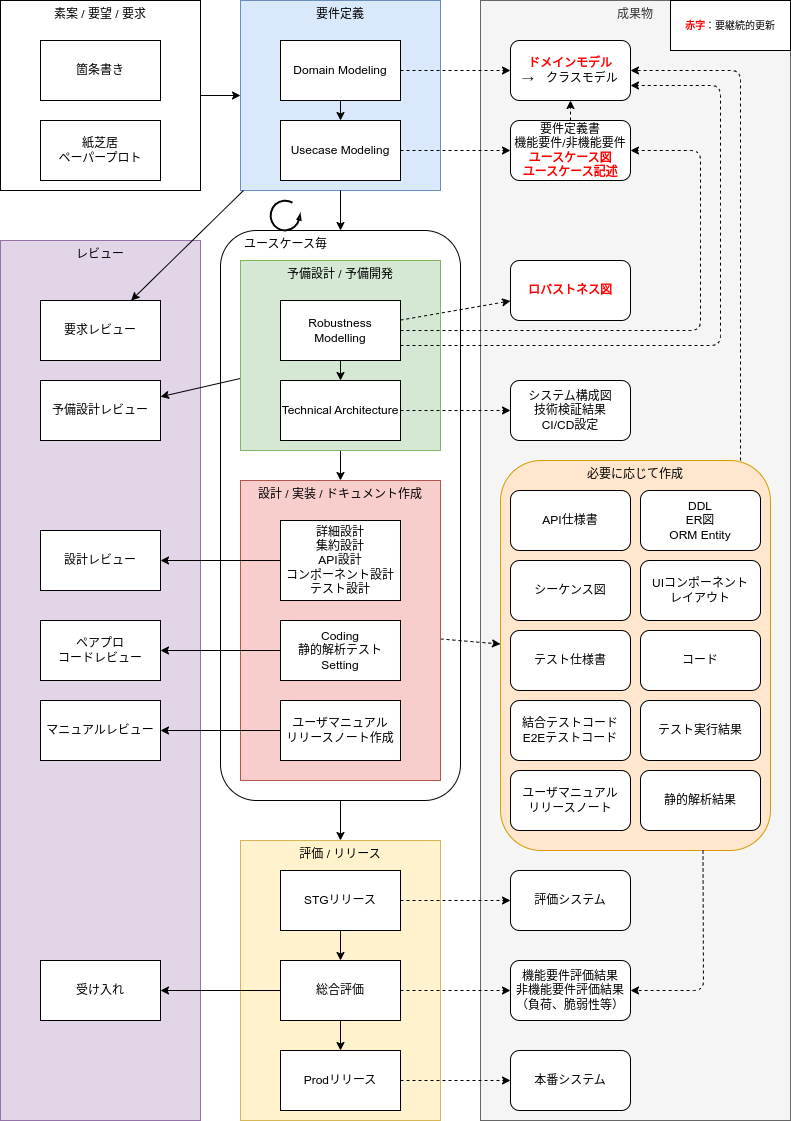

The diagram above was exported from draw.io. Its source (the exported page's mxGraphModel, read from the mxfile embedded in the PNG):
<mxGraphModel dx="953" dy="551" grid="1" gridSize="10" guides="1" tooltips="1" connect="1" arrows="1" fold="1" page="1" pageScale="1" pageWidth="850" pageHeight="1100" math="0" shadow="0">
  <root>
    <mxCell id="0" />
    <mxCell id="1" parent="0" />
    <mxCell id="114" value="" style="group" parent="1" vertex="1" connectable="0">
      <mxGeometry x="520" y="80" width="310" height="1120" as="geometry" />
    </mxCell>
    <mxCell id="32" value="成果物" style="rounded=0;whiteSpace=wrap;html=1;verticalAlign=top;fillColor=#f5f5f5;fontColor=#333333;strokeColor=#666666;" parent="114" vertex="1">
      <mxGeometry width="310" height="1120" as="geometry" />
    </mxCell>
    <mxCell id="113" value="&lt;div style=&quot;text-align: left;&quot;&gt;&lt;span style=&quot;font-size: 10px; background-color: initial; color: rgb(255, 0, 0);&quot;&gt;&lt;b&gt;赤字&lt;/b&gt;&lt;/span&gt;&lt;font style=&quot;font-size: 10px; background-color: initial; border-color: var(--border-color);&quot; color=&quot;#000000&quot;&gt;：要継続的更新&lt;/font&gt;&lt;/div&gt;" style="rounded=0;whiteSpace=wrap;html=1;fontColor=#000000;" parent="114" vertex="1">
      <mxGeometry x="190" width="120" height="50" as="geometry" />
    </mxCell>
    <mxCell id="102" value="必要に応じて作成" style="rounded=1;whiteSpace=wrap;html=1;verticalAlign=top;fillColor=#ffe6cc;strokeColor=#d79b00;" parent="114" vertex="1">
      <mxGeometry x="20" y="460" width="270" height="390" as="geometry" />
    </mxCell>
    <mxCell id="59" value="API仕様書" style="rounded=1;whiteSpace=wrap;html=1;" parent="114" vertex="1">
      <mxGeometry x="30" y="490" width="120" height="60" as="geometry" />
    </mxCell>
    <mxCell id="99" value="DDL&lt;br&gt;ER図&lt;br&gt;ORM Entity" style="rounded=1;whiteSpace=wrap;html=1;" parent="114" vertex="1">
      <mxGeometry x="160" y="490" width="120" height="60" as="geometry" />
    </mxCell>
    <mxCell id="108" value="UIコンポーネント&lt;br&gt;レイアウト" style="rounded=1;whiteSpace=wrap;html=1;" parent="114" vertex="1">
      <mxGeometry x="160" y="560" width="120" height="60" as="geometry" />
    </mxCell>
    <mxCell id="17" value="シーケンス図" style="rounded=1;whiteSpace=wrap;html=1;" parent="114" vertex="1">
      <mxGeometry x="30" y="560" width="120" height="60" as="geometry" />
    </mxCell>
    <mxCell id="80" value="テスト仕様書" style="rounded=1;whiteSpace=wrap;html=1;" parent="114" vertex="1">
      <mxGeometry x="30" y="630" width="120" height="60" as="geometry" />
    </mxCell>
    <mxCell id="30" value="結合テストコード&lt;br&gt;E2Eテストコード" style="rounded=1;whiteSpace=wrap;html=1;" parent="114" vertex="1">
      <mxGeometry x="30" y="700" width="120" height="60" as="geometry" />
    </mxCell>
    <mxCell id="90" value="ユーザマニュアル&lt;br&gt;リリースノート" style="rounded=1;whiteSpace=wrap;html=1;" parent="114" vertex="1">
      <mxGeometry x="30" y="770" width="120" height="60" as="geometry" />
    </mxCell>
    <mxCell id="107" value="コード" style="rounded=1;whiteSpace=wrap;html=1;" parent="114" vertex="1">
      <mxGeometry x="160" y="630" width="120" height="60" as="geometry" />
    </mxCell>
    <mxCell id="116" value="静的解析結果" style="rounded=1;whiteSpace=wrap;html=1;" parent="114" vertex="1">
      <mxGeometry x="160" y="770" width="120" height="60" as="geometry" />
    </mxCell>
    <mxCell id="117" value="&lt;span style=&quot;border-color: var(--border-color);&quot;&gt;&lt;font style=&quot;border-color: var(--border-color);&quot;&gt;テスト実行結果&lt;/font&gt;&lt;/span&gt;" style="rounded=1;whiteSpace=wrap;html=1;" parent="114" vertex="1">
      <mxGeometry x="160" y="700" width="120" height="60" as="geometry" />
    </mxCell>
    <mxCell id="25" value="" style="rounded=1;whiteSpace=wrap;html=1;" parent="1" vertex="1">
      <mxGeometry x="260" y="310" width="240" height="570" as="geometry" />
    </mxCell>
    <mxCell id="103" style="edgeStyle=none;html=1;dashed=1;fontColor=default;" parent="1" source="26" target="102" edge="1">
      <mxGeometry relative="1" as="geometry" />
    </mxCell>
    <mxCell id="26" value="設計 / 実装 / ドキュメント作成" style="rounded=0;whiteSpace=wrap;html=1;verticalAlign=top;fillColor=#f8cecc;strokeColor=#b85450;" parent="1" vertex="1">
      <mxGeometry x="280" y="560" width="200" height="300" as="geometry" />
    </mxCell>
    <mxCell id="61" value="評価 / リリース" style="rounded=0;whiteSpace=wrap;html=1;verticalAlign=top;fillColor=#fff2cc;strokeColor=#d6b656;" parent="1" vertex="1">
      <mxGeometry x="280" y="920" width="200" height="280" as="geometry" />
    </mxCell>
    <mxCell id="39" value="レビュー" style="rounded=0;whiteSpace=wrap;html=1;verticalAlign=top;fillColor=#e1d5e7;strokeColor=#9673a6;" parent="1" vertex="1">
      <mxGeometry x="40" y="320" width="200" height="880" as="geometry" />
    </mxCell>
    <mxCell id="63" style="edgeStyle=none;hachureGap=4;html=1;fontFamily=Architects Daughter;fontSource=https%3A%2F%2Ffonts.googleapis.com%2Fcss%3Ffamily%3DArchitects%2BDaughter;fontSize=16;" parent="1" source="25" target="61" edge="1">
      <mxGeometry relative="1" as="geometry" />
    </mxCell>
    <mxCell id="49" style="edgeStyle=none;html=1;startArrow=none;startFill=0;" parent="1" source="10" target="48" edge="1">
      <mxGeometry relative="1" as="geometry">
        <mxPoint x="280" y="730" as="sourcePoint" />
      </mxGeometry>
    </mxCell>
    <mxCell id="36" style="edgeStyle=none;html=1;exitX=1;exitY=0.5;exitDx=0;exitDy=0;entryX=0;entryY=0.5;entryDx=0;entryDy=0;" parent="1" source="35" target="6" edge="1">
      <mxGeometry relative="1" as="geometry" />
    </mxCell>
    <mxCell id="35" value="素案 / 要望 / 要求" style="rounded=0;whiteSpace=wrap;html=1;verticalAlign=top;" parent="1" vertex="1">
      <mxGeometry x="40" y="80" width="200" height="190" as="geometry" />
    </mxCell>
    <mxCell id="44" style="edgeStyle=none;html=1;startArrow=none;startFill=0;" parent="1" source="27" target="43" edge="1">
      <mxGeometry relative="1" as="geometry" />
    </mxCell>
    <mxCell id="28" style="edgeStyle=none;html=1;" parent="1" source="9" target="26" edge="1">
      <mxGeometry relative="1" as="geometry" />
    </mxCell>
    <mxCell id="42" style="edgeStyle=none;html=1;startArrow=none;startFill=0;" parent="1" source="9" target="40" edge="1">
      <mxGeometry relative="1" as="geometry" />
    </mxCell>
    <mxCell id="9" value="予備設計 / 予備開発" style="rounded=0;whiteSpace=wrap;html=1;verticalAlign=top;fillColor=#d5e8d4;strokeColor=#82b366;" parent="1" vertex="1">
      <mxGeometry x="280" y="340" width="200" height="190" as="geometry" />
    </mxCell>
    <mxCell id="6" value="要件定義" style="rounded=0;whiteSpace=wrap;html=1;verticalAlign=top;fillColor=#dae8fc;strokeColor=#6c8ebf;" parent="1" vertex="1">
      <mxGeometry x="280" y="80" width="200" height="190" as="geometry" />
    </mxCell>
    <mxCell id="5" value="" style="edgeStyle=none;html=1;" parent="1" source="2" target="3" edge="1">
      <mxGeometry relative="1" as="geometry" />
    </mxCell>
    <mxCell id="13" style="edgeStyle=none;html=1;dashed=1;" parent="1" source="2" target="11" edge="1">
      <mxGeometry relative="1" as="geometry" />
    </mxCell>
    <mxCell id="2" value="Domain Modeling" style="rounded=0;whiteSpace=wrap;html=1;" parent="1" vertex="1">
      <mxGeometry x="320" y="120" width="120" height="60" as="geometry" />
    </mxCell>
    <mxCell id="14" style="edgeStyle=none;html=1;dashed=1;" parent="1" source="3" target="12" edge="1">
      <mxGeometry relative="1" as="geometry" />
    </mxCell>
    <mxCell id="18" style="edgeStyle=none;html=1;" parent="1" source="6" edge="1">
      <mxGeometry relative="1" as="geometry">
        <mxPoint x="380" y="310" as="targetPoint" />
      </mxGeometry>
    </mxCell>
    <mxCell id="3" value="Usecase Modeling" style="rounded=0;whiteSpace=wrap;html=1;" parent="1" vertex="1">
      <mxGeometry x="320" y="200" width="120" height="60" as="geometry" />
    </mxCell>
    <mxCell id="8" value="" style="edgeStyle=none;html=1;" parent="1" source="4" target="7" edge="1">
      <mxGeometry relative="1" as="geometry" />
    </mxCell>
    <mxCell id="19" style="edgeStyle=none;html=1;dashed=1;" parent="1" source="4" target="16" edge="1">
      <mxGeometry relative="1" as="geometry" />
    </mxCell>
    <mxCell id="20" style="edgeStyle=none;html=1;exitX=1;exitY=0.5;exitDx=0;exitDy=0;dashed=1;" parent="1" source="4" target="12" edge="1">
      <mxGeometry relative="1" as="geometry">
        <Array as="points">
          <mxPoint x="740" y="410" />
          <mxPoint x="740" y="310" />
          <mxPoint x="740" y="230" />
        </Array>
      </mxGeometry>
    </mxCell>
    <mxCell id="22" style="edgeStyle=none;html=1;exitX=1;exitY=0.75;exitDx=0;exitDy=0;dashed=1;entryX=1;entryY=0.75;entryDx=0;entryDy=0;" parent="1" source="4" target="11" edge="1">
      <mxGeometry relative="1" as="geometry">
        <Array as="points">
          <mxPoint x="760" y="425" />
          <mxPoint x="760" y="280" />
          <mxPoint x="760" y="165" />
        </Array>
      </mxGeometry>
    </mxCell>
    <mxCell id="4" value="Robustness Modelling" style="rounded=0;whiteSpace=wrap;html=1;" parent="1" vertex="1">
      <mxGeometry x="320" y="380" width="120" height="60" as="geometry" />
    </mxCell>
    <mxCell id="51" style="edgeStyle=none;html=1;startArrow=none;startFill=0;dashed=1;" parent="1" source="7" target="50" edge="1">
      <mxGeometry relative="1" as="geometry" />
    </mxCell>
    <mxCell id="7" value="Technical Architecture" style="rounded=0;whiteSpace=wrap;html=1;" parent="1" vertex="1">
      <mxGeometry x="320" y="460" width="120" height="60" as="geometry" />
    </mxCell>
    <mxCell id="10" value="Coding&lt;br&gt;静的解析テスト&lt;br&gt;Setting" style="rounded=0;whiteSpace=wrap;html=1;" parent="1" vertex="1">
      <mxGeometry x="320" y="700" width="120" height="60" as="geometry" />
    </mxCell>
    <mxCell id="11" value="&lt;b&gt;&lt;font color=&quot;#ff0000&quot;&gt;ドメインモデル&lt;/font&gt;&lt;/b&gt;&lt;br&gt;→　クラスモデル" style="rounded=1;whiteSpace=wrap;html=1;" parent="1" vertex="1">
      <mxGeometry x="550" y="120" width="120" height="60" as="geometry" />
    </mxCell>
    <mxCell id="15" style="edgeStyle=none;html=1;exitX=0.5;exitY=0;exitDx=0;exitDy=0;dashed=1;" parent="1" source="12" target="11" edge="1">
      <mxGeometry relative="1" as="geometry" />
    </mxCell>
    <mxCell id="12" value="要件定義書&lt;br&gt;機能要件/非機能要件&lt;br&gt;&lt;b&gt;&lt;font color=&quot;#ff0000&quot;&gt;ユースケース図&lt;br&gt;ユースケース記述&lt;/font&gt;&lt;/b&gt;" style="rounded=1;whiteSpace=wrap;html=1;" parent="1" vertex="1">
      <mxGeometry x="550" y="200" width="120" height="60" as="geometry" />
    </mxCell>
    <mxCell id="16" value="&lt;b&gt;&lt;font color=&quot;#ff0000&quot;&gt;ロバストネス図&lt;/font&gt;&lt;/b&gt;" style="rounded=1;whiteSpace=wrap;html=1;" parent="1" vertex="1">
      <mxGeometry x="550" y="340" width="120" height="60" as="geometry" />
    </mxCell>
    <mxCell id="27" value="詳細設計&lt;br&gt;集約設計&lt;br&gt;API設計&lt;br&gt;コンポーネント設計&lt;br&gt;テスト設計" style="rounded=0;whiteSpace=wrap;html=1;" parent="1" vertex="1">
      <mxGeometry x="320" y="600" width="120" height="80" as="geometry" />
    </mxCell>
    <mxCell id="33" value="紙芝居&lt;br&gt;ペーパープロト" style="rounded=0;whiteSpace=wrap;html=1;" parent="1" vertex="1">
      <mxGeometry x="80" y="200" width="120" height="60" as="geometry" />
    </mxCell>
    <mxCell id="38" value="ユースケース毎" style="verticalLabelPosition=bottom;html=1;verticalAlign=top;strokeWidth=2;shape=mxgraph.lean_mapping.physical_pull;pointerEvents=1;direction=east;" parent="1" vertex="1">
      <mxGeometry x="310" y="280" width="30" height="30" as="geometry" />
    </mxCell>
    <mxCell id="40" value="予備設計レビュー" style="rounded=0;whiteSpace=wrap;html=1;" parent="1" vertex="1">
      <mxGeometry x="80" y="460" width="120" height="60" as="geometry" />
    </mxCell>
    <mxCell id="43" value="設計レビュー" style="rounded=0;whiteSpace=wrap;html=1;" parent="1" vertex="1">
      <mxGeometry x="80" y="610" width="120" height="60" as="geometry" />
    </mxCell>
    <mxCell id="48" value="ペアプロ&lt;br&gt;コードレビュー" style="rounded=0;whiteSpace=wrap;html=1;" parent="1" vertex="1">
      <mxGeometry x="80" y="700" width="120" height="60" as="geometry" />
    </mxCell>
    <mxCell id="50" value="システム構成図&lt;br&gt;技術検証結果&lt;br&gt;CI/CD設定" style="rounded=1;whiteSpace=wrap;html=1;" parent="1" vertex="1">
      <mxGeometry x="550" y="460" width="120" height="60" as="geometry" />
    </mxCell>
    <mxCell id="52" value="箇条書き" style="rounded=0;whiteSpace=wrap;html=1;" parent="1" vertex="1">
      <mxGeometry x="80" y="120" width="120" height="60" as="geometry" />
    </mxCell>
    <mxCell id="55" value="要求レビュー" style="rounded=0;whiteSpace=wrap;html=1;" parent="1" vertex="1">
      <mxGeometry x="80" y="380" width="120" height="60" as="geometry" />
    </mxCell>
    <mxCell id="57" style="edgeStyle=none;html=1;startArrow=none;startFill=0;" parent="1" source="6" target="55" edge="1">
      <mxGeometry relative="1" as="geometry">
        <mxPoint x="290" y="484.5833333333335" as="sourcePoint" />
        <mxPoint x="210" y="516.25" as="targetPoint" />
      </mxGeometry>
    </mxCell>
    <mxCell id="65" style="edgeStyle=none;hachureGap=4;html=1;fontFamily=Architects Daughter;fontSource=https%3A%2F%2Ffonts.googleapis.com%2Fcss%3Ffamily%3DArchitects%2BDaughter;fontSize=16;" parent="1" source="71" target="64" edge="1">
      <mxGeometry relative="1" as="geometry" />
    </mxCell>
    <mxCell id="66" style="edgeStyle=none;hachureGap=4;html=1;fontFamily=Architects Daughter;fontSource=https%3A%2F%2Ffonts.googleapis.com%2Fcss%3Ffamily%3DArchitects%2BDaughter;fontSize=16;dashed=1;" parent="1" source="73" target="62" edge="1">
      <mxGeometry relative="1" as="geometry">
        <mxPoint x="410" y="1080" as="sourcePoint" />
      </mxGeometry>
    </mxCell>
    <mxCell id="62" value="本番システム" style="rounded=1;whiteSpace=wrap;html=1;" parent="1" vertex="1">
      <mxGeometry x="550" y="1130" width="120" height="60" as="geometry" />
    </mxCell>
    <mxCell id="64" value="受け入れ" style="rounded=0;whiteSpace=wrap;html=1;" parent="1" vertex="1">
      <mxGeometry x="80" y="1040" width="120" height="60" as="geometry" />
    </mxCell>
    <mxCell id="72" style="edgeStyle=none;html=1;" parent="1" source="67" target="71" edge="1">
      <mxGeometry relative="1" as="geometry" />
    </mxCell>
    <mxCell id="67" value="STGリリース" style="rounded=0;whiteSpace=wrap;html=1;" parent="1" vertex="1">
      <mxGeometry x="320" y="950" width="120" height="60" as="geometry" />
    </mxCell>
    <mxCell id="68" value="機能要件評価結果&lt;br&gt;非機能要件評価結果&lt;br&gt;（負荷、脆弱性等）" style="rounded=1;whiteSpace=wrap;html=1;" parent="1" vertex="1">
      <mxGeometry x="550" y="1040" width="120" height="60" as="geometry" />
    </mxCell>
    <mxCell id="69" style="edgeStyle=none;hachureGap=4;html=1;fontFamily=Architects Daughter;fontSource=https%3A%2F%2Ffonts.googleapis.com%2Fcss%3Ffamily%3DArchitects%2BDaughter;fontSize=16;dashed=1;" parent="1" source="71" target="68" edge="1">
      <mxGeometry relative="1" as="geometry">
        <mxPoint x="450" y="1000" as="sourcePoint" />
        <mxPoint x="570" y="1000" as="targetPoint" />
      </mxGeometry>
    </mxCell>
    <mxCell id="76" style="edgeStyle=none;html=1;dashed=1;" parent="1" source="67" target="75" edge="1">
      <mxGeometry relative="1" as="geometry" />
    </mxCell>
    <mxCell id="77" value="" style="edgeStyle=none;html=1;" parent="1" source="71" target="73" edge="1">
      <mxGeometry relative="1" as="geometry" />
    </mxCell>
    <mxCell id="71" value="総合評価" style="rounded=0;whiteSpace=wrap;html=1;" parent="1" vertex="1">
      <mxGeometry x="320" y="1040" width="120" height="60" as="geometry" />
    </mxCell>
    <mxCell id="73" value="Prodリリース" style="rounded=0;whiteSpace=wrap;html=1;" parent="1" vertex="1">
      <mxGeometry x="320" y="1130" width="120" height="60" as="geometry" />
    </mxCell>
    <mxCell id="75" value="評価システム" style="rounded=1;whiteSpace=wrap;html=1;" parent="1" vertex="1">
      <mxGeometry x="550" y="950" width="120" height="60" as="geometry" />
    </mxCell>
    <mxCell id="89" style="edgeStyle=none;html=1;fontColor=default;" parent="1" source="87" target="88" edge="1">
      <mxGeometry relative="1" as="geometry" />
    </mxCell>
    <mxCell id="87" value="ユーザマニュアル&lt;br&gt;リリースノート作成" style="rounded=0;whiteSpace=wrap;html=1;" parent="1" vertex="1">
      <mxGeometry x="320" y="780" width="120" height="60" as="geometry" />
    </mxCell>
    <mxCell id="88" value="マニュアルレビュー" style="rounded=0;whiteSpace=wrap;html=1;" parent="1" vertex="1">
      <mxGeometry x="80" y="780" width="120" height="60" as="geometry" />
    </mxCell>
    <mxCell id="101" style="edgeStyle=none;html=1;entryX=1;entryY=0.5;entryDx=0;entryDy=0;dashed=1;fontColor=default;exitX=0.889;exitY=0;exitDx=0;exitDy=0;exitPerimeter=0;" parent="1" source="102" target="11" edge="1">
      <mxGeometry relative="1" as="geometry">
        <mxPoint x="930" y="560" as="sourcePoint" />
        <Array as="points">
          <mxPoint x="780" y="150" />
        </Array>
      </mxGeometry>
    </mxCell>
    <mxCell id="115" style="edgeStyle=none;html=1;dashed=1;fontColor=default;exitX=0.75;exitY=1;exitDx=0;exitDy=0;" parent="1" source="102" target="68" edge="1">
      <mxGeometry relative="1" as="geometry">
        <mxPoint x="490" y="720" as="sourcePoint" />
        <mxPoint x="550.0000000000002" y="720" as="targetPoint" />
        <Array as="points">
          <mxPoint x="743" y="1070" />
        </Array>
      </mxGeometry>
    </mxCell>
  </root>
</mxGraphModel>